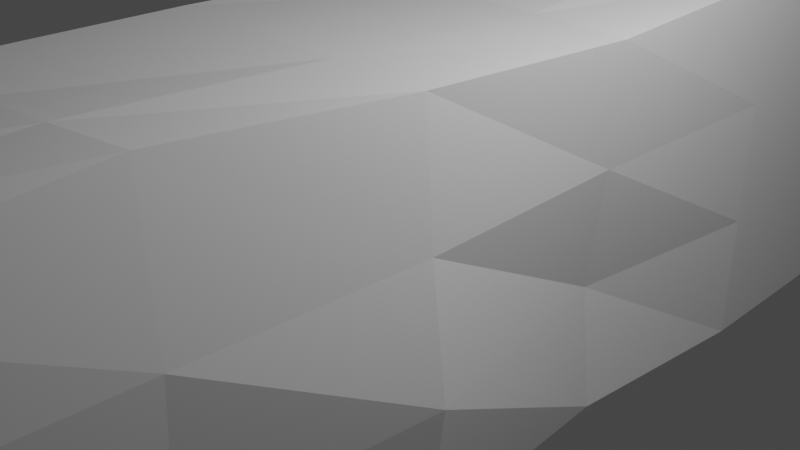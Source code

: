 # Source: tierra.blend  (saved by Blender 2.80.75; exported with 4.5.12 LTS)
import bpy
from mathutils import Matrix  # noqa: F401  (used for matrix-valued properties, if any)

bpy.ops.wm.read_factory_settings(use_empty=True)
scene = bpy.context.scene
scene.name = 'Scene'

# ---- collections
col_collection = bpy.data.collections.new('Collection'); scene.collection.children.link(col_collection)

# ---- materials (node trees are filled in below, after node groups)
mat_material = bpy.data.materials.new('Material')
mat_material.alpha_threshold = 0.0
mat_material.use_transparent_shadow = False
mat_material.line_color = (0.0, 0.0, 0.0, 1.0)

# ---- material node trees
mat_material.use_nodes = True; mat_material.node_tree.nodes.clear()
_N = mat_material.node_tree.nodes; _L = mat_material.node_tree.links
n0 = _N.new('ShaderNodeOutputMaterial'); n0.name = 'Material Output'; n0.location = (300, 300)
n1 = _N.new('ShaderNodeBsdfPrincipled'); n1.name = 'Principled BSDF'; n1.location = (10, 300)
n1.distribution = 'GGX'
n1.subsurface_method = 'BURLEY'
n1.inputs[2].default_value = 0.4
n1.inputs[3].default_value = 1.45
n1.inputs[27].default_value = (0.0, 0.0, 0.0, 1.0)
n1.inputs[28].default_value = 1.0
_L.new(n1.outputs[0], n0.inputs[0])
n0.is_active_output = True

# ---- world
world_world = bpy.data.worlds.new('World'); scene.world = world_world
world_world.use_nodes = True; world_world.node_tree.nodes.clear()
_N = world_world.node_tree.nodes; _L = world_world.node_tree.links
n0 = _N.new('ShaderNodeOutputWorld'); n0.name = 'World Output'; n0.location = (300, 300)
n1 = _N.new('ShaderNodeBackground'); n1.name = 'Background'; n1.location = (10, 300)
n1.inputs[0].default_value = (0.05088, 0.05088, 0.05088, 1.0)
_L.new(n1.outputs[0], n0.inputs[0])
n0.is_active_output = True
world_world.color = (0.05088, 0.05088, 0.05088)
world_world.use_sun_shadow = False
world_world.sun_shadow_jitter_overblur = 0.0

# ---- cameras
cam_camera = bpy.data.cameras.new('Camera')
cam_camera.clip_end = 100.0
cam_camera.ortho_scale = 7.314

# ---- lights
light_light = bpy.data.lights.new('Light', 'POINT')
light_light.transmission_factor = 0.0
light_light.energy = 1000.0
light_light.shadow_soft_size = 0.1
light_light.shadow_maximum_resolution = 0.006
light_light.use_absolute_resolution = True

# ---- meshes
me_cube = bpy.data.meshes.new('Cube')
me_cube.from_pydata([(1.0, 1.0, 1.0), (1.0, 1.0, -1.0), (1.0, -1.0, 1.0), (1.0, -1.0, -1.0), (-1.0, 1.0, 1.0), (-1.0, 1.0, -1.0), (-1.0, -1.0, 1.0), (-1.0, -1.0, -1.0), (-1.0, 0.6, -0.9248), (-0.9902, 0.2, -1.0), (-1.021, -0.2, -1.0), (-1.023, -0.6, -0.8884), (1.0, 0.6, 1.0), (1.0, 0.2, 0.9374), (1.0, -0.2, 1.0), (1.0, -0.6, 1.113), (-1.0, -0.6, 1.0), (-1.0, -0.2, 1.0), (-1.0, 0.2, 0.9743), (-1.008, 0.6, 1.043), (1.0, -0.6, -1.151), (1.041, -0.2, -1.071), (0.9623, 0.2, -1.0), (1.0, 0.6, -1.054), (0.3333, 1.0, -1.0), (-0.3333, 1.0, -1.0), (0.3333, -1.0, 1.0), (-0.3333, -1.0, 1.0), (-0.3333, -1.0, -1.0), (0.3333, -1.0, -1.0), (-0.3333, 1.0, 1.0), (0.3333, 1.0, 1.0), (0.3333, 0.6, -0.9501), (-0.3333, 0.6, -0.8425), (0.3231, 0.2, -1.0), (-0.3333, 0.2, -1.0), (0.3333, -0.2, -1.242), (-0.3333, -0.2, -1.07), (0.3333, -0.6, -1.072), (-0.3335, -0.6, -0.9629), (-0.3333, 0.6, 1.089), (0.3333, 0.6, 1.043), (-0.3333, 0.2, 0.9462), (0.3333, 0.2, 0.9445), (-0.3333, -0.2, 1.0), (0.3333, -0.2, 1.0), (-0.3333, -0.6, 1.0), (0.3333, -0.6, 1.054), (1.0, 1.0, 0.3333), (1.0, 1.0, -0.3333), (-1.0, -1.0, -0.3333), (-1.0, -1.0, 0.3333), (1.0, -1.0, 0.3333), (1.0, -1.0, -0.3333), (-1.0, 1.0, 0.3333), (-1.0, 1.0, -0.3333), (1.0, 0.6, 0.3333), (1.0, 0.6, -0.3482), (0.9623, 0.2, 0.3161), (0.8631, 0.2, -0.3333), (1.06, -0.2, 0.3333), (1.167, -0.2, -0.3369), (1.073, -0.6, 0.3644), (1.0, -0.6, -0.3749), (-1.009, -0.6, 0.3333), (-1.083, -0.6, -0.3358), (-1.021, -0.2, 0.3333), (-1.185, -0.2, -0.3333), (-0.9898, 0.2, 0.3293), (-0.9125, 0.2, -0.3333), (-1.115, 0.6, 0.34), (-1.014, 0.6, -0.3216), (-0.3333, 1.0, 0.3333), (-0.3333, 1.0, -0.3333), (0.3333, 1.0, 0.3333), (0.3333, 1.0, -0.3333), (0.3333, -1.0, 0.3333), (0.3333, -1.0, -0.3333), (-0.3333, -1.0, 0.3333), (-0.3333, -1.0, -0.3333)], [], [(46, 16, 6, 27), (78, 27, 6, 51), (70, 19, 4, 54), (38, 20, 3, 29), (62, 15, 2, 52), (74, 31, 0, 48), (48, 0, 12, 56), (56, 12, 13, 58), (58, 13, 14, 60), (60, 14, 15, 62), (24, 1, 23, 32), (32, 23, 22, 34), (34, 22, 21, 36), (36, 21, 20, 38), (51, 6, 16, 64), (64, 16, 17, 66), (66, 17, 18, 68), (68, 18, 19, 70), (30, 4, 19, 40), (40, 19, 18, 42), (42, 18, 17, 44), (44, 17, 16, 46), (14, 45, 47, 15), (45, 44, 46, 47), (13, 43, 45, 14), (43, 42, 44, 45), (12, 41, 43, 13), (41, 40, 42, 43), (0, 31, 41, 12), (31, 30, 40, 41), (10, 37, 39, 11), (37, 36, 38, 39), (9, 35, 37, 10), (35, 34, 36, 37), (8, 33, 35, 9), (33, 32, 34, 35), (5, 25, 33, 8), (25, 24, 32, 33), (54, 4, 30, 72), (72, 30, 31, 74), (11, 39, 28, 7), (39, 38, 29, 28), (52, 2, 26, 76), (76, 26, 27, 78), (15, 47, 26, 2), (47, 46, 27, 26), (29, 77, 79, 28), (77, 76, 78, 79), (3, 53, 77, 29), (53, 52, 76, 77), (25, 73, 75, 24), (73, 72, 74, 75), (5, 55, 73, 25), (55, 54, 72, 73), (9, 69, 71, 8), (69, 68, 70, 71), (10, 67, 69, 9), (67, 66, 68, 69), (11, 65, 67, 10), (65, 64, 66, 67), (7, 50, 65, 11), (50, 51, 64, 65), (21, 61, 63, 20), (61, 60, 62, 63), (22, 59, 61, 21), (59, 58, 60, 61), (23, 57, 59, 22), (57, 56, 58, 59), (1, 49, 57, 23), (49, 48, 56, 57), (24, 75, 49, 1), (75, 74, 48, 49), (20, 63, 53, 3), (63, 62, 52, 53), (8, 71, 55, 5), (71, 70, 54, 55), (28, 79, 50, 7), (79, 78, 51, 50)])
_uv = me_cube.uv_layers.new(name='UVMap')
_uv.uv.foreach_set('vector', [0.5417, 0.2, 0.625, 0.2, 0.625, 0.25, 0.5417, 0.25, 0.5417, 0.4167, 0.625, 0.4167, 0.625, 0.5, 0.5417, 0.5, 0.5417, 0.7, 0.625, 0.7, 0.625, 0.75, 0.5417, 0.75, 0.5417, 0.95, 0.625, 0.95, 0.625, 1.0, 0.5417, 1.0, 0.2917, 0.7, 0.375, 0.7, 0.375, 0.75, 0.2917, 0.75, 0.7917, 0.6667, 0.875, 0.6667, 0.875, 0.75, 0.7917, 0.75, 0.2917, 0.5, 0.375, 0.5, 0.375, 0.55, 0.2917, 0.55, 0.2917, 0.55, 0.375, 0.55, 0.375, 0.6, 0.2917, 0.6, 0.2917, 0.6, 0.375, 0.6, 0.375, 0.65, 0.2917, 0.65, 0.2917, 0.65, 0.375, 0.65, 0.375, 0.7, 0.2917, 0.7, 0.5417, 0.75, 0.625, 0.75, 0.625, 0.8, 0.5417, 0.8, 0.5417, 0.8, 0.625, 0.8, 0.625, 0.85, 0.5417, 0.85, 0.5417, 0.85, 0.625, 0.85, 0.625, 0.9, 0.5417, 0.9, 0.5417, 0.9, 0.625, 0.9, 0.625, 0.95, 0.5417, 0.95, 0.5417, 0.5, 0.625, 0.5, 0.625, 0.55, 0.5417, 0.55, 0.5417, 0.55, 0.625, 0.55, 0.625, 0.6, 0.5417, 0.6, 0.5417, 0.6, 0.625, 0.6, 0.625, 0.65, 0.5417, 0.65, 0.5417, 0.65, 0.625, 0.65, 0.625, 0.7, 0.5417, 0.7, 0.5417, 0.0, 0.625, 0.0, 0.625, 0.05, 0.5417, 0.05, 0.5417, 0.05, 0.625, 0.05, 0.625, 0.1, 0.5417, 0.1, 0.5417, 0.1, 0.625, 0.1, 0.625, 0.15, 0.5417, 0.15, 0.5417, 0.15, 0.625, 0.15, 0.625, 0.2, 0.5417, 0.2, 0.375, 0.15, 0.4583, 0.15, 0.4583, 0.2, 0.375, 0.2, 0.4583, 0.15, 0.5417, 0.15, 0.5417, 0.2, 0.4583, 0.2, 0.375, 0.1, 0.4583, 0.1, 0.4583, 0.15, 0.375, 0.15, 0.4583, 0.1, 0.5417, 0.1, 0.5417, 0.15, 0.4583, 0.15, 0.375, 0.05, 0.4583, 0.05, 0.4583, 0.1, 0.375, 0.1, 0.4583, 0.05, 0.5417, 0.05, 0.5417, 0.1, 0.4583, 0.1, 0.375, 0.0, 0.4583, 0.0, 0.4583, 0.05, 0.375, 0.05, 0.4583, 0.0, 0.5417, 0.0, 0.5417, 0.05, 0.4583, 0.05, 0.375, 0.9, 0.4583, 0.9, 0.4583, 0.95, 0.375, 0.95, 0.4583, 0.9, 0.5417, 0.9, 0.5417, 0.95, 0.4583, 0.95, 0.375, 0.85, 0.4583, 0.85, 0.4583, 0.9, 0.375, 0.9, 0.4583, 0.85, 0.5417, 0.85, 0.5417, 0.9, 0.4583, 0.9, 0.375, 0.8, 0.4583, 0.8, 0.4583, 0.85, 0.375, 0.85, 0.4583, 0.8, 0.5417, 0.8, 0.5417, 0.85, 0.4583, 0.85, 0.375, 0.75, 0.4583, 0.75, 0.4583, 0.8, 0.375, 0.8, 0.4583, 0.75, 0.5417, 0.75, 0.5417, 0.8, 0.4583, 0.8, 0.7917, 0.5, 0.875, 0.5, 0.875, 0.5833, 0.7917, 0.5833, 0.7917, 0.5833, 0.875, 0.5833, 0.875, 0.6667, 0.7917, 0.6667, 0.375, 0.95, 0.4583, 0.95, 0.4583, 1.0, 0.375, 1.0, 0.4583, 0.95, 0.5417, 0.95, 0.5417, 1.0, 0.4583, 1.0, 0.5417, 0.25, 0.625, 0.25, 0.625, 0.3333, 0.5417, 0.3333, 0.5417, 0.3333, 0.625, 0.3333, 0.625, 0.4167, 0.5417, 0.4167, 0.375, 0.2, 0.4583, 0.2, 0.4583, 0.25, 0.375, 0.25, 0.4583, 0.2, 0.5417, 0.2, 0.5417, 0.25, 0.4583, 0.25, 0.375, 0.3333, 0.4583, 0.3333, 0.4583, 0.4167, 0.375, 0.4167, 0.4583, 0.3333, 0.5417, 0.3333, 0.5417, 0.4167, 0.4583, 0.4167, 0.375, 0.25, 0.4583, 0.25, 0.4583, 0.3333, 0.375, 0.3333, 0.4583, 0.25, 0.5417, 0.25, 0.5417, 0.3333, 0.4583, 0.3333, 0.625, 0.5833, 0.7083, 0.5833, 0.7083, 0.6667, 0.625, 0.6667, 0.7083, 0.5833, 0.7917, 0.5833, 0.7917, 0.6667, 0.7083, 0.6667, 0.625, 0.5, 0.7083, 0.5, 0.7083, 0.5833, 0.625, 0.5833, 0.7083, 0.5, 0.7917, 0.5, 0.7917, 0.5833, 0.7083, 0.5833, 0.375, 0.65, 0.4583, 0.65, 0.4583, 0.7, 0.375, 0.7, 0.4583, 0.65, 0.5417, 0.65, 0.5417, 0.7, 0.4583, 0.7, 0.375, 0.6, 0.4583, 0.6, 0.4583, 0.65, 0.375, 0.65, 0.4583, 0.6, 0.5417, 0.6, 0.5417, 0.65, 0.4583, 0.65, 0.375, 0.55, 0.4583, 0.55, 0.4583, 0.6, 0.375, 0.6, 0.4583, 0.55, 0.5417, 0.55, 0.5417, 0.6, 0.4583, 0.6, 0.375, 0.5, 0.4583, 0.5, 0.4583, 0.55, 0.375, 0.55, 0.4583, 0.5, 0.5417, 0.5, 0.5417, 0.55, 0.4583, 0.55, 0.125, 0.65, 0.2083, 0.65, 0.2083, 0.7, 0.125, 0.7, 0.2083, 0.65, 0.2917, 0.65, 0.2917, 0.7, 0.2083, 0.7, 0.125, 0.6, 0.2083, 0.6, 0.2083, 0.65, 0.125, 0.65, 0.2083, 0.6, 0.2917, 0.6, 0.2917, 0.65, 0.2083, 0.65, 0.125, 0.55, 0.2083, 0.55, 0.2083, 0.6, 0.125, 0.6, 0.2083, 0.55, 0.2917, 0.55, 0.2917, 0.6, 0.2083, 0.6, 0.125, 0.5, 0.2083, 0.5, 0.2083, 0.55, 0.125, 0.55, 0.2083, 0.5, 0.2917, 0.5, 0.2917, 0.55, 0.2083, 0.55, 0.625, 0.6667, 0.7083, 0.6667, 0.7083, 0.75, 0.625, 0.75, 0.7083, 0.6667, 0.7917, 0.6667, 0.7917, 0.75, 0.7083, 0.75, 0.125, 0.7, 0.2083, 0.7, 0.2083, 0.75, 0.125, 0.75, 0.2083, 0.7, 0.2917, 0.7, 0.2917, 0.75, 0.2083, 0.75, 0.375, 0.7, 0.4583, 0.7, 0.4583, 0.75, 0.375, 0.75, 0.4583, 0.7, 0.5417, 0.7, 0.5417, 0.75, 0.4583, 0.75, 0.375, 0.4167, 0.4583, 0.4167, 0.4583, 0.5, 0.375, 0.5, 0.4583, 0.4167, 0.5417, 0.4167, 0.5417, 0.5, 0.4583, 0.5])
me_cube.materials.append(mat_material)
me_cube.use_remesh_preserve_volume = False
me_cube.use_remesh_preserve_attributes = False
me_cube.use_mirror_vertex_groups = False
me_cube.update()
me_cube_001 = bpy.data.meshes.new('Cube.001')
me_cube_001.from_pydata([(1.0, 1.0, 0.999), (1.0, 1.0, -1.0), (0.8632, -1.013, 0.862), (1.0, -1.0, -1.0), (-1.0, 1.0, 0.9985), (-1.0, 1.0, -0.9949), (-0.8591, -1.001, 0.8606), (-1.0, -1.0, -0.9949), (1.0, 1.0, 0.3333), (1.092, 1.0, -0.3333), (-1.033, -1.0, -0.3333), (-0.9377, -1.0, 0.3144), (0.9666, -1.088, 0.3145), (1.09, -1.014, -0.3333), (-0.9705, 1.0, 0.3333), (-1.033, 1.0, -0.3333), (-1.009, 0.0, -0.9765), (0.9481, -0.05343, 0.9252), (-0.9326, -0.054, 0.9205), (1.026, 0.0, -1.0), (1.231, -0.001073, -0.3333), (1.021, -0.05002, 0.3233), (-1.075, 0.0, -0.3333), (-0.9293, -0.007415, 0.3235), (0.3333, 1.0, -0.9949), (-0.3333, 1.0, -0.9694), (0.319, -1.051, 0.8963), (-0.3186, -1.014, 0.9088), (-0.3333, -1.0, -0.9694), (0.3333, -1.0, -0.9949), (-0.3333, 1.0, 1.0), (0.3333, 1.0, 0.9998), (-0.3389, 1.0, -0.3332), (0.3485, 1.0, -0.3333), (-0.3289, 1.0, 0.3333), (0.3333, 0.998, 0.3333), (0.3451, -1.053, -0.3333), (-0.3385, -1.014, -0.3332), (0.3323, -1.19, 0.3134), (-0.3293, -1.091, 0.3221), (0.3333, 0.0, -0.9755), (-0.3333, 0.0, -0.9233), (-0.3305, -0.009628, 0.959), (0.3305, -0.02731, 0.949)], [], [(42, 18, 6, 27), (39, 27, 6, 11), (23, 18, 4, 14), (40, 19, 3, 29), (21, 17, 2, 12), (35, 31, 0, 8), (24, 33, 9, 1), (33, 35, 8, 9), (19, 20, 13, 3), (20, 21, 12, 13), (16, 22, 15, 5), (22, 23, 14, 15), (28, 37, 10, 7), (37, 39, 11, 10), (10, 11, 23, 22), (7, 10, 22, 16), (9, 8, 21, 20), (1, 9, 20, 19), (8, 0, 17, 21), (24, 1, 19, 40), (11, 6, 18, 23), (30, 4, 18, 42), (0, 31, 43, 17), (31, 30, 42, 43), (5, 25, 41, 16), (25, 24, 40, 41), (13, 12, 38, 36), (36, 38, 39, 37), (3, 13, 36, 29), (29, 36, 37, 28), (15, 14, 34, 32), (32, 34, 35, 33), (5, 15, 32, 25), (25, 32, 33, 24), (14, 4, 30, 34), (34, 30, 31, 35), (16, 41, 28, 7), (41, 40, 29, 28), (12, 2, 26, 38), (38, 26, 27, 39), (17, 43, 26, 2), (43, 42, 27, 26)])
_uv = me_cube_001.uv_layers.new(name='UVMap')
_uv.uv.foreach_set('vector', [0.5417, 0.125, 0.625, 0.125, 0.625, 0.25, 0.5417, 0.25, 0.5417, 0.4167, 0.625, 0.4167, 0.625, 0.5, 0.5417, 0.5, 0.5417, 0.625, 0.625, 0.625, 0.625, 0.75, 0.5417, 0.75, 0.5417, 0.875, 0.625, 0.875, 0.625, 1.0, 0.5417, 1.0, 0.2917, 0.625, 0.375, 0.625, 0.375, 0.75, 0.2917, 0.75, 0.7917, 0.6667, 0.875, 0.6667, 0.875, 0.75, 0.7917, 0.75, 0.625, 0.6667, 0.7083, 0.6667, 0.7083, 0.75, 0.625, 0.75, 0.7083, 0.6667, 0.7917, 0.6667, 0.7917, 0.75, 0.7083, 0.75, 0.125, 0.625, 0.2083, 0.625, 0.2083, 0.75, 0.125, 0.75, 0.2083, 0.625, 0.2917, 0.625, 0.2917, 0.75, 0.2083, 0.75, 0.375, 0.625, 0.4583, 0.625, 0.4583, 0.75, 0.375, 0.75, 0.4583, 0.625, 0.5417, 0.625, 0.5417, 0.75, 0.4583, 0.75, 0.375, 0.4167, 0.4583, 0.4167, 0.4583, 0.5, 0.375, 0.5, 0.4583, 0.4167, 0.5417, 0.4167, 0.5417, 0.5, 0.4583, 0.5, 0.4583, 0.5, 0.5417, 0.5, 0.5417, 0.625, 0.4583, 0.625, 0.375, 0.5, 0.4583, 0.5, 0.4583, 0.625, 0.375, 0.625, 0.2083, 0.5, 0.2917, 0.5, 0.2917, 0.625, 0.2083, 0.625, 0.125, 0.5, 0.2083, 0.5, 0.2083, 0.625, 0.125, 0.625, 0.2917, 0.5, 0.375, 0.5, 0.375, 0.625, 0.2917, 0.625, 0.5417, 0.75, 0.625, 0.75, 0.625, 0.875, 0.5417, 0.875, 0.5417, 0.5, 0.625, 0.5, 0.625, 0.625, 0.5417, 0.625, 0.5417, 0.0, 0.625, 0.0, 0.625, 0.125, 0.5417, 0.125, 0.375, 0.0, 0.4583, 0.0, 0.4583, 0.125, 0.375, 0.125, 0.4583, 0.0, 0.5417, 0.0, 0.5417, 0.125, 0.4583, 0.125, 0.375, 0.75, 0.4583, 0.75, 0.4583, 0.875, 0.375, 0.875, 0.4583, 0.75, 0.5417, 0.75, 0.5417, 0.875, 0.4583, 0.875, 0.4583, 0.25, 0.5417, 0.25, 0.5417, 0.3333, 0.4583, 0.3333, 0.4583, 0.3333, 0.5417, 0.3333, 0.5417, 0.4167, 0.4583, 0.4167, 0.375, 0.25, 0.4583, 0.25, 0.4583, 0.3333, 0.375, 0.3333, 0.375, 0.3333, 0.4583, 0.3333, 0.4583, 0.4167, 0.375, 0.4167, 0.7083, 0.5, 0.7917, 0.5, 0.7917, 0.5833, 0.7083, 0.5833, 0.7083, 0.5833, 0.7917, 0.5833, 0.7917, 0.6667, 0.7083, 0.6667, 0.625, 0.5, 0.7083, 0.5, 0.7083, 0.5833, 0.625, 0.5833, 0.625, 0.5833, 0.7083, 0.5833, 0.7083, 0.6667, 0.625, 0.6667, 0.7917, 0.5, 0.875, 0.5, 0.875, 0.5833, 0.7917, 0.5833, 0.7917, 0.5833, 0.875, 0.5833, 0.875, 0.6667, 0.7917, 0.6667, 0.375, 0.875, 0.4583, 0.875, 0.4583, 1.0, 0.375, 1.0, 0.4583, 0.875, 0.5417, 0.875, 0.5417, 1.0, 0.4583, 1.0, 0.5417, 0.25, 0.625, 0.25, 0.625, 0.3333, 0.5417, 0.3333, 0.5417, 0.3333, 0.625, 0.3333, 0.625, 0.4167, 0.5417, 0.4167, 0.375, 0.125, 0.4583, 0.125, 0.4583, 0.25, 0.375, 0.25, 0.4583, 0.125, 0.5417, 0.125, 0.5417, 0.25, 0.4583, 0.25])
me_cube_001.materials.append(mat_material)
me_cube_001.use_remesh_preserve_volume = False
me_cube_001.use_remesh_preserve_attributes = False
me_cube_001.use_mirror_vertex_groups = False
me_cube_001.update()
me_cube_002 = bpy.data.meshes.new('Cube.002')
me_cube_002.from_pydata([(1.001, 1.045, 0.8524), (1.052, 0.8741, -0.9321), (1.0, -1.0, 1.0), (1.0, -1.0, -1.0), (-0.9997, 0.9998, 0.885), (-1.077, 0.7789, -0.9547), (-1.0, -1.0, 1.0), (-1.0, -1.0, -1.0), (-1.007, -0.02455, -0.9908), (1.0, 0.003299, 0.9835), (-1.0, 0.0, 0.9913), (1.004, -0.009491, -0.9949), (1.0, 1.0, 0.3333), (1.0, 1.003, -0.3333), (-0.9955, -1.0, -0.3333), (-1.004, -1.0, 0.3333), (1.0, -1.0, 0.3333), (1.0, -1.0, -0.3333), (-0.953, 0.9587, 0.391), (-0.9955, 1.0, -0.3333), (1.0, 0.0, 0.3333), (1.0, 0.0, -0.3333), (-1.048, -0.003021, 0.3376), (-0.9396, 0.0, -0.3333), (0.3345, 0.9973, -0.9985), (-0.3348, 0.9967, -1.0), (0.3333, -1.0, 1.0), (-0.3333, -1.0, 1.0), (-0.3333, -1.0, -1.0), (0.3333, -1.0, -1.0), (-0.3333, 1.0, 0.9551), (0.3334, 1.001, 0.865), (0.3333, 0.0, -1.0), (-0.3333, 0.0, -1.0), (-0.3333, 0.0, 0.9912), (0.3333, 0.0, 0.9469), (-0.3333, 1.003, -0.3333), (0.3333, 1.131, -0.3333), (-0.3324, 0.9992, 0.3344), (0.3333, 1.0, 0.3184), (0.3333, -1.0, -0.3333), (-0.3333, -1.0, -0.3333), (0.3333, -1.0, 0.3333), (-0.3333, -1.0, 0.3333)], [], [(34, 10, 6, 27), (43, 27, 6, 15), (22, 10, 4, 18), (32, 11, 3, 29), (20, 9, 2, 16), (39, 31, 0, 12), (12, 0, 9, 20), (24, 1, 11, 32), (15, 6, 10, 22), (30, 4, 10, 34), (7, 14, 23, 8), (14, 15, 22, 23), (1, 13, 21, 11), (13, 12, 20, 21), (24, 37, 13, 1), (37, 39, 12, 13), (11, 21, 17, 3), (21, 20, 16, 17), (8, 23, 19, 5), (23, 22, 18, 19), (28, 41, 14, 7), (41, 43, 15, 14), (17, 16, 42, 40), (40, 42, 43, 41), (3, 17, 40, 29), (29, 40, 41, 28), (19, 18, 38, 36), (36, 38, 39, 37), (5, 19, 36, 25), (25, 36, 37, 24), (0, 31, 35, 9), (31, 30, 34, 35), (5, 25, 33, 8), (25, 24, 32, 33), (18, 4, 30, 38), (38, 30, 31, 39), (8, 33, 28, 7), (33, 32, 29, 28), (16, 2, 26, 42), (42, 26, 27, 43), (9, 35, 26, 2), (35, 34, 27, 26)])
_uv = me_cube_002.uv_layers.new(name='UVMap')
_uv.uv.foreach_set('vector', [0.5417, 0.125, 0.625, 0.125, 0.625, 0.25, 0.5417, 0.25, 0.5417, 0.4167, 0.625, 0.4167, 0.625, 0.5, 0.5417, 0.5, 0.5417, 0.625, 0.625, 0.625, 0.625, 0.75, 0.5417, 0.75, 0.5417, 0.875, 0.625, 0.875, 0.625, 1.0, 0.5417, 1.0, 0.2917, 0.625, 0.375, 0.625, 0.375, 0.75, 0.2917, 0.75, 0.7917, 0.6667, 0.875, 0.6667, 0.875, 0.75, 0.7917, 0.75, 0.2917, 0.5, 0.375, 0.5, 0.375, 0.625, 0.2917, 0.625, 0.5417, 0.75, 0.625, 0.75, 0.625, 0.875, 0.5417, 0.875, 0.5417, 0.5, 0.625, 0.5, 0.625, 0.625, 0.5417, 0.625, 0.5417, 0.0, 0.625, 0.0, 0.625, 0.125, 0.5417, 0.125, 0.375, 0.5, 0.4583, 0.5, 0.4583, 0.625, 0.375, 0.625, 0.4583, 0.5, 0.5417, 0.5, 0.5417, 0.625, 0.4583, 0.625, 0.125, 0.5, 0.2083, 0.5, 0.2083, 0.625, 0.125, 0.625, 0.2083, 0.5, 0.2917, 0.5, 0.2917, 0.625, 0.2083, 0.625, 0.625, 0.6667, 0.7083, 0.6667, 0.7083, 0.75, 0.625, 0.75, 0.7083, 0.6667, 0.7917, 0.6667, 0.7917, 0.75, 0.7083, 0.75, 0.125, 0.625, 0.2083, 0.625, 0.2083, 0.75, 0.125, 0.75, 0.2083, 0.625, 0.2917, 0.625, 0.2917, 0.75, 0.2083, 0.75, 0.375, 0.625, 0.4583, 0.625, 0.4583, 0.75, 0.375, 0.75, 0.4583, 0.625, 0.5417, 0.625, 0.5417, 0.75, 0.4583, 0.75, 0.375, 0.4167, 0.4583, 0.4167, 0.4583, 0.5, 0.375, 0.5, 0.4583, 0.4167, 0.5417, 0.4167, 0.5417, 0.5, 0.4583, 0.5, 0.4583, 0.25, 0.5417, 0.25, 0.5417, 0.3333, 0.4583, 0.3333, 0.4583, 0.3333, 0.5417, 0.3333, 0.5417, 0.4167, 0.4583, 0.4167, 0.375, 0.25, 0.4583, 0.25, 0.4583, 0.3333, 0.375, 0.3333, 0.375, 0.3333, 0.4583, 0.3333, 0.4583, 0.4167, 0.375, 0.4167, 0.7083, 0.5, 0.7917, 0.5, 0.7917, 0.5833, 0.7083, 0.5833, 0.7083, 0.5833, 0.7917, 0.5833, 0.7917, 0.6667, 0.7083, 0.6667, 0.625, 0.5, 0.7083, 0.5, 0.7083, 0.5833, 0.625, 0.5833, 0.625, 0.5833, 0.7083, 0.5833, 0.7083, 0.6667, 0.625, 0.6667, 0.375, 0.0, 0.4583, 0.0, 0.4583, 0.125, 0.375, 0.125, 0.4583, 0.0, 0.5417, 0.0, 0.5417, 0.125, 0.4583, 0.125, 0.375, 0.75, 0.4583, 0.75, 0.4583, 0.875, 0.375, 0.875, 0.4583, 0.75, 0.5417, 0.75, 0.5417, 0.875, 0.4583, 0.875, 0.7917, 0.5, 0.875, 0.5, 0.875, 0.5833, 0.7917, 0.5833, 0.7917, 0.5833, 0.875, 0.5833, 0.875, 0.6667, 0.7917, 0.6667, 0.375, 0.875, 0.4583, 0.875, 0.4583, 1.0, 0.375, 1.0, 0.4583, 0.875, 0.5417, 0.875, 0.5417, 1.0, 0.4583, 1.0, 0.5417, 0.25, 0.625, 0.25, 0.625, 0.3333, 0.5417, 0.3333, 0.5417, 0.3333, 0.625, 0.3333, 0.625, 0.4167, 0.5417, 0.4167, 0.375, 0.125, 0.4583, 0.125, 0.4583, 0.25, 0.375, 0.25, 0.4583, 0.125, 0.5417, 0.125, 0.5417, 0.25, 0.4583, 0.25])
me_cube_002.materials.append(mat_material)
me_cube_002.use_remesh_preserve_volume = False
me_cube_002.use_remesh_preserve_attributes = False
me_cube_002.use_mirror_vertex_groups = False
me_cube_002.update()

# ---- objects
ob_cube = bpy.data.objects.new('Cube', me_cube)
ob_light = bpy.data.objects.new('Light', light_light)
ob_camera = bpy.data.objects.new('Camera', cam_camera)
ob_cube_001 = bpy.data.objects.new('Cube.001', me_cube_001)
ob_cube_002 = bpy.data.objects.new('Cube.002', me_cube_002)

# ---- transforms, parenting, visibility, modifiers, constraints
ob_cube.location = (0.0, 0.0, 0.0)
ob_cube.scale = (1.656, 6.37, 2.104)
ob_cube.lock_rotations_4d = False
ob_cube.empty_display_type = 'ARROWS'
ob_cube.lineart.crease_threshold = 0.0
ob_light.location = (4.076, 1.005, 5.904)
ob_light.rotation_euler = (0.6503, 0.05522, 1.866)
ob_light.lock_rotations_4d = False
ob_light.empty_display_type = 'ARROWS'
ob_light.color = (0.0, 0.0, 0.0, 0.0)
ob_light.lineart.crease_threshold = 0.0
ob_camera.location = (7.359, -6.926, 4.958)
ob_camera.rotation_euler = (1.109, 0.0, 0.8149)
ob_camera.lock_rotations_4d = False
ob_camera.empty_display_type = 'ARROWS'
ob_camera.color = (0.0, 0.0, 0.0, 0.0)
ob_camera.display_type = 'WIRE'
ob_camera.lineart.crease_threshold = 0.0
ob_cube_001.location = (0.0, -8.035, 0.0)
ob_cube_001.scale = (1.656, 1.006, 2.104)
ob_cube_001.lock_rotations_4d = False
ob_cube_001.empty_display_type = 'ARROWS'
ob_cube_001.lineart.crease_threshold = 0.0
ob_cube_002.location = (0.0, 7.878, 0.0)
ob_cube_002.scale = (1.656, 1.006, 2.104)
ob_cube_002.lock_rotations_4d = False
ob_cube_002.empty_display_type = 'ARROWS'
ob_cube_002.lineart.crease_threshold = 0.0

# ---- collection membership
col_collection.objects.link(ob_cube)
col_collection.objects.link(ob_light)
col_collection.objects.link(ob_camera)
col_collection.objects.link(ob_cube_001)
col_collection.objects.link(ob_cube_002)

# ---- scene / render settings (as saved in the file)
scene.camera = ob_camera
scene.frame_start = 1; scene.frame_end = 250; scene.frame_set(1)
scene.render.engine = 'BLENDER_EEVEE_NEXT'
scene.cycles.use_denoising = False
scene.cycles.samples = 128
scene.cycles.sampling_pattern = 'TABULATED_SOBOL'
scene.cycles.use_adaptive_sampling = False
scene.cycles.use_light_tree = False
scene.view_settings.view_transform = 'Filmic'
bpy.context.view_layer.update()

